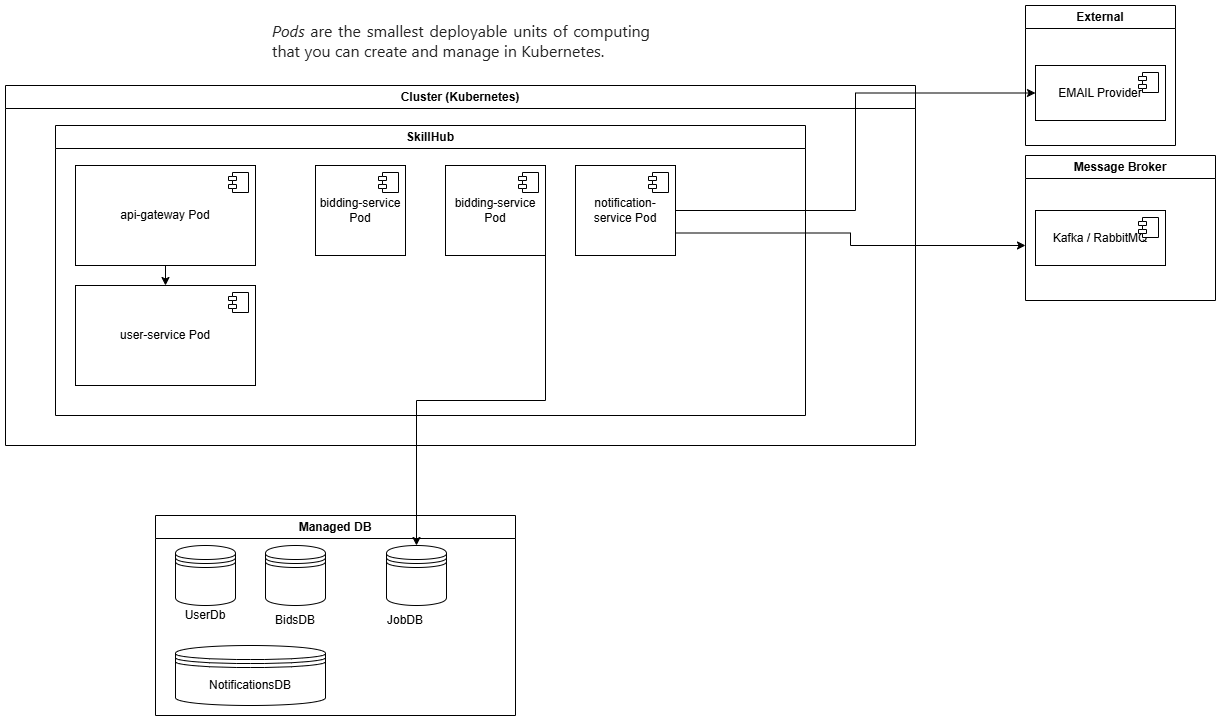

The diagram above was exported from draw.io. Its source (the exported page's mxGraphModel, read from the mxfile embedded in the PNG):
<mxGraphModel dx="1291" dy="825" grid="1" gridSize="10" guides="1" tooltips="1" connect="1" arrows="1" fold="1" page="1" pageScale="1" pageWidth="827" pageHeight="1169" math="0" shadow="0">
  <root>
    <mxCell id="0" />
    <mxCell id="1" parent="0" />
    <mxCell id="yXsBNBklQWCug9M7GReA-2" value="Cluster (Kubernetes)" style="swimlane;whiteSpace=wrap;html=1;" parent="1" vertex="1">
      <mxGeometry x="-30" y="460" width="910" height="360" as="geometry" />
    </mxCell>
    <mxCell id="yXsBNBklQWCug9M7GReA-4" value="SkillHub" style="swimlane;whiteSpace=wrap;html=1;" parent="1" vertex="1">
      <mxGeometry x="20" y="500" width="750" height="290" as="geometry" />
    </mxCell>
    <mxCell id="yXsBNBklQWCug9M7GReA-35" style="edgeStyle=orthogonalEdgeStyle;rounded=0;orthogonalLoop=1;jettySize=auto;html=1;exitX=0.5;exitY=1;exitDx=0;exitDy=0;entryX=0.5;entryY=0;entryDx=0;entryDy=0;" parent="yXsBNBklQWCug9M7GReA-4" source="yXsBNBklQWCug9M7GReA-5" target="yXsBNBklQWCug9M7GReA-8" edge="1">
      <mxGeometry relative="1" as="geometry" />
    </mxCell>
    <mxCell id="yXsBNBklQWCug9M7GReA-5" value="api-gateway Pod" style="html=1;dropTarget=0;whiteSpace=wrap;" parent="yXsBNBklQWCug9M7GReA-4" vertex="1">
      <mxGeometry x="20" y="40" width="180" height="100" as="geometry" />
    </mxCell>
    <mxCell id="yXsBNBklQWCug9M7GReA-6" value="" style="shape=module;jettyWidth=8;jettyHeight=4;" parent="yXsBNBklQWCug9M7GReA-5" vertex="1">
      <mxGeometry x="1" width="20" height="20" relative="1" as="geometry">
        <mxPoint x="-27" y="7" as="offset" />
      </mxGeometry>
    </mxCell>
    <mxCell id="yXsBNBklQWCug9M7GReA-8" value="user-service Pod" style="html=1;dropTarget=0;whiteSpace=wrap;" parent="yXsBNBklQWCug9M7GReA-4" vertex="1">
      <mxGeometry x="20" y="160" width="180" height="100" as="geometry" />
    </mxCell>
    <mxCell id="yXsBNBklQWCug9M7GReA-9" value="" style="shape=module;jettyWidth=8;jettyHeight=4;" parent="yXsBNBklQWCug9M7GReA-8" vertex="1">
      <mxGeometry x="1" width="20" height="20" relative="1" as="geometry">
        <mxPoint x="-27" y="7" as="offset" />
      </mxGeometry>
    </mxCell>
    <mxCell id="yXsBNBklQWCug9M7GReA-10" value="bidding-service Pod" style="html=1;dropTarget=0;whiteSpace=wrap;" parent="yXsBNBklQWCug9M7GReA-4" vertex="1">
      <mxGeometry x="260" y="40" width="90" height="90" as="geometry" />
    </mxCell>
    <mxCell id="yXsBNBklQWCug9M7GReA-11" value="" style="shape=module;jettyWidth=8;jettyHeight=4;" parent="yXsBNBklQWCug9M7GReA-10" vertex="1">
      <mxGeometry x="1" width="20" height="20" relative="1" as="geometry">
        <mxPoint x="-27" y="7" as="offset" />
      </mxGeometry>
    </mxCell>
    <mxCell id="yXsBNBklQWCug9M7GReA-12" value="bidding-service Pod" style="html=1;dropTarget=0;whiteSpace=wrap;" parent="yXsBNBklQWCug9M7GReA-4" vertex="1">
      <mxGeometry x="390" y="40" width="100" height="90" as="geometry" />
    </mxCell>
    <mxCell id="yXsBNBklQWCug9M7GReA-13" value="" style="shape=module;jettyWidth=8;jettyHeight=4;" parent="yXsBNBklQWCug9M7GReA-12" vertex="1">
      <mxGeometry x="1" width="20" height="20" relative="1" as="geometry">
        <mxPoint x="-27" y="7" as="offset" />
      </mxGeometry>
    </mxCell>
    <mxCell id="yXsBNBklQWCug9M7GReA-38" style="edgeStyle=orthogonalEdgeStyle;rounded=0;orthogonalLoop=1;jettySize=auto;html=1;exitX=1;exitY=0.75;exitDx=0;exitDy=0;" parent="yXsBNBklQWCug9M7GReA-4" source="yXsBNBklQWCug9M7GReA-14" edge="1">
      <mxGeometry relative="1" as="geometry">
        <mxPoint x="970" y="120" as="targetPoint" />
      </mxGeometry>
    </mxCell>
    <mxCell id="yXsBNBklQWCug9M7GReA-14" value="notification-service Pod" style="html=1;dropTarget=0;whiteSpace=wrap;" parent="yXsBNBklQWCug9M7GReA-4" vertex="1">
      <mxGeometry x="520" y="40" width="100" height="90" as="geometry" />
    </mxCell>
    <mxCell id="yXsBNBklQWCug9M7GReA-15" value="" style="shape=module;jettyWidth=8;jettyHeight=4;" parent="yXsBNBklQWCug9M7GReA-14" vertex="1">
      <mxGeometry x="1" width="20" height="20" relative="1" as="geometry">
        <mxPoint x="-27" y="7" as="offset" />
      </mxGeometry>
    </mxCell>
    <mxCell id="yXsBNBklQWCug9M7GReA-16" value="&lt;div style=&quot;text-align: justify;&quot;&gt;&lt;font style=&quot;color: rgb(255, 255, 255);&quot;&gt;&lt;em style=&quot;box-sizing: border-box; font-family: &amp;quot;open sans&amp;quot;, -apple-system, BlinkMacSystemFont, &amp;quot;segoe ui&amp;quot;, Roboto, &amp;quot;helvetica neue&amp;quot;, Arial, sans-serif, &amp;quot;apple color emoji&amp;quot;, &amp;quot;segoe ui emoji&amp;quot;, &amp;quot;segoe ui symbol&amp;quot;; font-size: 16px; background-color: rgb(255, 255, 255); color: rgb(34, 34, 34);&quot;&gt;Pods&lt;/em&gt;&lt;span style=&quot;font-family: &amp;quot;open sans&amp;quot;, -apple-system, BlinkMacSystemFont, &amp;quot;segoe ui&amp;quot;, Roboto, &amp;quot;helvetica neue&amp;quot;, Arial, sans-serif, &amp;quot;apple color emoji&amp;quot;, &amp;quot;segoe ui emoji&amp;quot;, &amp;quot;segoe ui symbol&amp;quot;; font-size: 16px; background-color: rgb(255, 255, 255); color: rgb(34, 34, 34);&quot;&gt;&amp;nbsp;are the smallest deployable units of computing that you can create and manage in Kubernetes.&lt;/span&gt;&lt;/font&gt;&lt;/div&gt;" style="text;html=1;whiteSpace=wrap;strokeColor=none;fillColor=none;align=left;verticalAlign=middle;rounded=0;" parent="1" vertex="1">
      <mxGeometry x="235" y="400" width="380" height="30" as="geometry" />
    </mxCell>
    <mxCell id="yXsBNBklQWCug9M7GReA-17" value="Managed DB" style="swimlane;whiteSpace=wrap;html=1;" parent="1" vertex="1">
      <mxGeometry x="120" y="890" width="360" height="200" as="geometry" />
    </mxCell>
    <mxCell id="yXsBNBklQWCug9M7GReA-22" value="" style="shape=datastore;whiteSpace=wrap;html=1;" parent="yXsBNBklQWCug9M7GReA-17" vertex="1">
      <mxGeometry x="20" y="30" width="60" height="60" as="geometry" />
    </mxCell>
    <mxCell id="yXsBNBklQWCug9M7GReA-25" value="" style="shape=datastore;whiteSpace=wrap;html=1;" parent="yXsBNBklQWCug9M7GReA-17" vertex="1">
      <mxGeometry x="110" y="30" width="60" height="60" as="geometry" />
    </mxCell>
    <mxCell id="yXsBNBklQWCug9M7GReA-26" value="" style="shape=datastore;whiteSpace=wrap;html=1;" parent="yXsBNBklQWCug9M7GReA-17" vertex="1">
      <mxGeometry x="231" y="30" width="60" height="60" as="geometry" />
    </mxCell>
    <mxCell id="yXsBNBklQWCug9M7GReA-27" value="NotificationsDB" style="shape=datastore;whiteSpace=wrap;html=1;" parent="yXsBNBklQWCug9M7GReA-17" vertex="1">
      <mxGeometry x="20" y="130" width="150" height="60" as="geometry" />
    </mxCell>
    <mxCell id="yXsBNBklQWCug9M7GReA-28" value="UserDb" style="text;html=1;whiteSpace=wrap;strokeColor=none;fillColor=none;align=center;verticalAlign=middle;rounded=0;" parent="yXsBNBklQWCug9M7GReA-17" vertex="1">
      <mxGeometry x="20" y="85" width="60" height="30" as="geometry" />
    </mxCell>
    <mxCell id="yXsBNBklQWCug9M7GReA-29" value="BidsDB" style="text;html=1;whiteSpace=wrap;strokeColor=none;fillColor=none;align=center;verticalAlign=middle;rounded=0;" parent="yXsBNBklQWCug9M7GReA-17" vertex="1">
      <mxGeometry x="110" y="90" width="60" height="30" as="geometry" />
    </mxCell>
    <mxCell id="yXsBNBklQWCug9M7GReA-30" value="JobDB" style="text;html=1;whiteSpace=wrap;strokeColor=none;fillColor=none;align=center;verticalAlign=middle;rounded=0;" parent="yXsBNBklQWCug9M7GReA-17" vertex="1">
      <mxGeometry x="220" y="90" width="60" height="30" as="geometry" />
    </mxCell>
    <mxCell id="yXsBNBklQWCug9M7GReA-18" value="Message Broker" style="swimlane;whiteSpace=wrap;html=1;" parent="1" vertex="1">
      <mxGeometry x="990" y="530" width="190" height="145" as="geometry" />
    </mxCell>
    <mxCell id="yXsBNBklQWCug9M7GReA-31" value="Kafka / RabbitMQ" style="html=1;dropTarget=0;whiteSpace=wrap;" parent="yXsBNBklQWCug9M7GReA-18" vertex="1">
      <mxGeometry x="10" y="55" width="130" height="55" as="geometry" />
    </mxCell>
    <mxCell id="yXsBNBklQWCug9M7GReA-32" value="" style="shape=module;jettyWidth=8;jettyHeight=4;" parent="yXsBNBklQWCug9M7GReA-31" vertex="1">
      <mxGeometry x="1" width="20" height="20" relative="1" as="geometry">
        <mxPoint x="-27" y="7" as="offset" />
      </mxGeometry>
    </mxCell>
    <mxCell id="yXsBNBklQWCug9M7GReA-19" value="External" style="swimlane;whiteSpace=wrap;html=1;" parent="1" vertex="1">
      <mxGeometry x="990" y="380" width="150" height="140" as="geometry" />
    </mxCell>
    <mxCell id="yXsBNBklQWCug9M7GReA-33" value="EMAIL Provider" style="html=1;dropTarget=0;whiteSpace=wrap;" parent="yXsBNBklQWCug9M7GReA-19" vertex="1">
      <mxGeometry x="10" y="60" width="130" height="55" as="geometry" />
    </mxCell>
    <mxCell id="yXsBNBklQWCug9M7GReA-34" value="" style="shape=module;jettyWidth=8;jettyHeight=4;" parent="yXsBNBklQWCug9M7GReA-33" vertex="1">
      <mxGeometry x="1" width="20" height="20" relative="1" as="geometry">
        <mxPoint x="-27" y="7" as="offset" />
      </mxGeometry>
    </mxCell>
    <mxCell id="yXsBNBklQWCug9M7GReA-36" style="edgeStyle=orthogonalEdgeStyle;rounded=0;orthogonalLoop=1;jettySize=auto;html=1;exitX=1;exitY=1;exitDx=0;exitDy=0;entryX=0.5;entryY=0;entryDx=0;entryDy=0;" parent="1" source="yXsBNBklQWCug9M7GReA-12" target="yXsBNBklQWCug9M7GReA-26" edge="1">
      <mxGeometry relative="1" as="geometry">
        <mxPoint x="510" y="920" as="targetPoint" />
      </mxGeometry>
    </mxCell>
    <mxCell id="yXsBNBklQWCug9M7GReA-37" style="edgeStyle=orthogonalEdgeStyle;rounded=0;orthogonalLoop=1;jettySize=auto;html=1;exitX=1;exitY=0.5;exitDx=0;exitDy=0;entryX=0;entryY=0.5;entryDx=0;entryDy=0;" parent="1" source="yXsBNBklQWCug9M7GReA-14" target="yXsBNBklQWCug9M7GReA-33" edge="1">
      <mxGeometry relative="1" as="geometry" />
    </mxCell>
  </root>
</mxGraphModel>